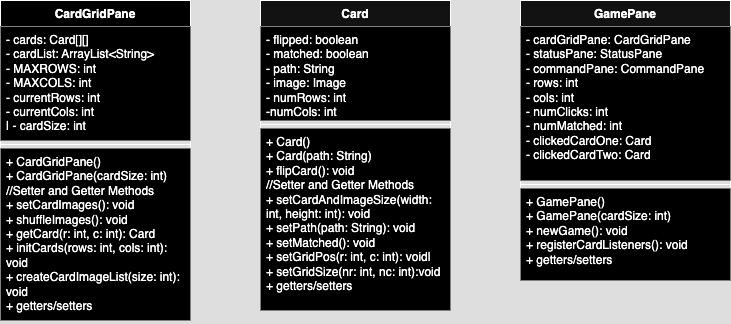

The diagram above was exported from draw.io. Its source (the exported page's mxGraphModel, read from the mxfile embedded in the PNG):
<mxGraphModel dx="1484" dy="805" grid="1" gridSize="10" guides="1" tooltips="1" connect="1" arrows="1" fold="1" page="1" pageScale="1" pageWidth="850" pageHeight="1100" math="0" shadow="0">
  <root>
    <mxCell id="0" />
    <mxCell id="1" parent="0" />
    <mxCell id="DIIczVV3Tf-sPHe8iGSU-2" value="Card" style="swimlane;fontStyle=1;align=center;verticalAlign=top;childLayout=stackLayout;horizontal=1;startSize=26;horizontalStack=0;resizeParent=1;resizeParentMax=0;resizeLast=0;collapsible=1;marginBottom=0;whiteSpace=wrap;html=1;" parent="1" vertex="1">
      <mxGeometry x="350" y="290" width="190" height="310" as="geometry" />
    </mxCell>
    <mxCell id="DIIczVV3Tf-sPHe8iGSU-3" value="- flipped: boolean&lt;div&gt;- matched: boolean&lt;/div&gt;&lt;div&gt;- path: String&lt;/div&gt;&lt;div&gt;- image: Image&lt;/div&gt;&lt;div&gt;- numRows: int&lt;/div&gt;&lt;div&gt;-numCols: int&lt;/div&gt;" style="text;strokeColor=none;fillColor=light-dark(transparent,#000000);align=left;verticalAlign=top;spacingLeft=4;spacingRight=4;overflow=hidden;rotatable=0;points=[[0,0.5],[1,0.5]];portConstraint=eastwest;whiteSpace=wrap;html=1;" parent="DIIczVV3Tf-sPHe8iGSU-2" vertex="1">
      <mxGeometry y="26" width="190" height="94" as="geometry" />
    </mxCell>
    <mxCell id="DIIczVV3Tf-sPHe8iGSU-4" value="" style="line;strokeWidth=1;fillColor=none;align=left;verticalAlign=middle;spacingTop=-1;spacingLeft=3;spacingRight=3;rotatable=0;labelPosition=right;points=[];portConstraint=eastwest;strokeColor=inherit;" parent="DIIczVV3Tf-sPHe8iGSU-2" vertex="1">
      <mxGeometry y="120" width="190" height="8" as="geometry" />
    </mxCell>
    <mxCell id="DIIczVV3Tf-sPHe8iGSU-5" value="+ Card()&lt;div&gt;&lt;div&gt;+ Card(path: String)&amp;nbsp;&lt;/div&gt;&lt;div&gt;+ flipCard(): void&lt;/div&gt;&lt;div&gt;//Setter and Getter Methods&lt;/div&gt;&lt;div&gt;+ setCardAndImageSize(width: int, height: int): void&lt;/div&gt;&lt;div&gt;+ setPath(path: String): void&amp;nbsp; &amp;nbsp; &amp;nbsp;&amp;nbsp;&lt;/div&gt;&lt;div&gt;+ setMatched(): void&amp;nbsp; &amp;nbsp; &amp;nbsp; &amp;nbsp; &amp;nbsp; &amp;nbsp; &amp;nbsp;&amp;nbsp;&lt;/div&gt;&lt;div&gt;+ setGridPos(r: int, c: int): void|&lt;/div&gt;&lt;div&gt;+ setGridSize(nr: int, nc: int):void&amp;nbsp;&lt;/div&gt;&lt;div&gt;+ getters/setters&lt;/div&gt;&lt;/div&gt;" style="text;strokeColor=none;fillColor=light-dark(transparent,#000000);align=left;verticalAlign=top;spacingLeft=4;spacingRight=4;overflow=hidden;rotatable=0;points=[[0,0.5],[1,0.5]];portConstraint=eastwest;whiteSpace=wrap;html=1;" parent="DIIczVV3Tf-sPHe8iGSU-2" vertex="1">
      <mxGeometry y="128" width="190" height="182" as="geometry" />
    </mxCell>
    <mxCell id="mVQ5e4_w0JbRCF8H1uFi-7" value="CardGridPane" style="swimlane;fontStyle=1;align=center;verticalAlign=top;childLayout=stackLayout;horizontal=1;startSize=26;horizontalStack=0;resizeParent=1;resizeParentMax=0;resizeLast=0;collapsible=1;marginBottom=0;whiteSpace=wrap;html=1;fillColor=light-dark(#FFFFFF,#000000);" parent="1" vertex="1">
      <mxGeometry x="90" y="290" width="190" height="320" as="geometry" />
    </mxCell>
    <mxCell id="mVQ5e4_w0JbRCF8H1uFi-8" value="&lt;div&gt;- cards: Card[][]&amp;nbsp; &amp;nbsp; &amp;nbsp; &amp;nbsp; &amp;nbsp; &amp;nbsp;&amp;nbsp;&lt;/div&gt;&lt;div&gt;- cardList: ArrayList&amp;lt;String&amp;gt;&lt;span style=&quot;background-color: transparent; color: light-dark(rgb(0, 0, 0), rgb(255, 255, 255));&quot;&gt;&amp;nbsp; &amp;nbsp; &amp;nbsp; &amp;nbsp;&amp;nbsp;&lt;/span&gt;&lt;/div&gt;&lt;div&gt;&lt;span style=&quot;background-color: transparent; color: light-dark(rgb(0, 0, 0), rgb(255, 255, 255));&quot;&gt;- MAXROWS: int&amp;nbsp; &amp;nbsp; &amp;nbsp; &amp;nbsp; &amp;nbsp; &amp;nbsp; &amp;nbsp; &amp;nbsp;&lt;/span&gt;&lt;/div&gt;&lt;div&gt;- MAXCOLS: int&amp;nbsp; &amp;nbsp; &amp;nbsp; &amp;nbsp; &amp;nbsp; &amp;nbsp; &amp;nbsp; &amp;nbsp;&lt;/div&gt;&lt;div&gt;- currentRows: int&amp;nbsp; &amp;nbsp; &amp;nbsp; &amp;nbsp; &amp;nbsp; &amp;nbsp;&lt;/div&gt;&lt;div&gt;- currentCols: int&amp;nbsp; &amp;nbsp; &amp;nbsp; &amp;nbsp; &amp;nbsp; &amp;nbsp;&lt;/div&gt;&lt;div&gt;| - cardSize: int&amp;nbsp; &amp;nbsp;&lt;/div&gt;" style="text;strokeColor=none;fillColor=light-dark(transparent,#000000);align=left;verticalAlign=top;spacingLeft=4;spacingRight=4;overflow=hidden;rotatable=0;points=[[0,0.5],[1,0.5]];portConstraint=eastwest;whiteSpace=wrap;html=1;" parent="mVQ5e4_w0JbRCF8H1uFi-7" vertex="1">
      <mxGeometry y="26" width="190" height="114" as="geometry" />
    </mxCell>
    <mxCell id="mVQ5e4_w0JbRCF8H1uFi-9" value="" style="line;strokeWidth=1;fillColor=none;align=left;verticalAlign=middle;spacingTop=-1;spacingLeft=3;spacingRight=3;rotatable=0;labelPosition=right;points=[];portConstraint=eastwest;strokeColor=inherit;" parent="mVQ5e4_w0JbRCF8H1uFi-7" vertex="1">
      <mxGeometry y="140" width="190" height="8" as="geometry" />
    </mxCell>
    <mxCell id="mVQ5e4_w0JbRCF8H1uFi-10" value="&lt;div&gt;+ CardGridPane()&amp;nbsp; &amp;nbsp; &amp;nbsp; &amp;nbsp; &amp;nbsp; &amp;nbsp; &amp;nbsp;&lt;/div&gt;&lt;div&gt;+ CardGridPane(cardSize: int)&lt;/div&gt;&lt;div&gt;//Setter and Getter Methods&lt;/div&gt;&lt;div&gt;+ setCardImages(): void&amp;nbsp; &amp;nbsp; &amp;nbsp;&amp;nbsp;&lt;/div&gt;&lt;div&gt;+ shuffleImages(): void&amp;nbsp; &amp;nbsp; &amp;nbsp;&amp;nbsp;&lt;/div&gt;&lt;div&gt;+ getCard(r: int, c: int): Card&amp;nbsp;&lt;/div&gt;&lt;div&gt;+ initCards(rows: int, cols: int): void&amp;nbsp;&lt;/div&gt;&lt;div&gt;+ createCardImageList(size: int): void&amp;nbsp;&lt;/div&gt;&lt;div&gt;+ getters/setters&amp;nbsp;&lt;/div&gt;" style="text;strokeColor=none;fillColor=light-dark(transparent,#000000);align=left;verticalAlign=top;spacingLeft=4;spacingRight=4;overflow=hidden;rotatable=0;points=[[0,0.5],[1,0.5]];portConstraint=eastwest;whiteSpace=wrap;html=1;" parent="mVQ5e4_w0JbRCF8H1uFi-7" vertex="1">
      <mxGeometry y="148" width="190" height="172" as="geometry" />
    </mxCell>
    <mxCell id="mVQ5e4_w0JbRCF8H1uFi-11" value="GamePane" style="swimlane;fontStyle=1;align=center;verticalAlign=top;childLayout=stackLayout;horizontal=1;startSize=26;horizontalStack=0;resizeParent=1;resizeParentMax=0;resizeLast=0;collapsible=1;marginBottom=0;whiteSpace=wrap;html=1;" parent="1" vertex="1">
      <mxGeometry x="610" y="290" width="210" height="280" as="geometry" />
    </mxCell>
    <mxCell id="mVQ5e4_w0JbRCF8H1uFi-12" value="&lt;div&gt;- cardGridPane: CardGridPane&lt;/div&gt;&lt;div&gt;- statusPane: StatusPane&amp;nbsp; &amp;nbsp; &amp;nbsp;&lt;/div&gt;&lt;div&gt;- commandPane: CommandPane&amp;nbsp;&amp;nbsp;&lt;/div&gt;&lt;div&gt;- rows: int&amp;nbsp; &amp;nbsp; &amp;nbsp; &amp;nbsp; &amp;nbsp; &amp;nbsp; &amp;nbsp; &amp;nbsp; &amp;nbsp;&lt;/div&gt;&lt;div&gt;- cols: int&amp;nbsp; &amp;nbsp; &amp;nbsp; &amp;nbsp; &amp;nbsp; &amp;nbsp; &amp;nbsp; &amp;nbsp;&amp;nbsp;&lt;/div&gt;&lt;div&gt;- numClicks: int&amp;nbsp; &amp;nbsp; &amp;nbsp; &amp;nbsp; &amp;nbsp; &amp;nbsp;&amp;nbsp;&lt;/div&gt;&lt;div&gt;- numMatched: int&amp;nbsp; &amp;nbsp; &amp;nbsp; &amp;nbsp; &amp;nbsp; &amp;nbsp;&amp;nbsp;&lt;/div&gt;&lt;div&gt;- clickedCardOne: Card&amp;nbsp; &amp;nbsp; &amp;nbsp; &amp;nbsp;&lt;/div&gt;&lt;div&gt;- clickedCardTwo: Card&amp;nbsp;&lt;/div&gt;" style="text;strokeColor=none;fillColor=light-dark(transparent,#000000);align=left;verticalAlign=top;spacingLeft=4;spacingRight=4;overflow=hidden;rotatable=0;points=[[0,0.5],[1,0.5]];portConstraint=eastwest;whiteSpace=wrap;html=1;" parent="mVQ5e4_w0JbRCF8H1uFi-11" vertex="1">
      <mxGeometry y="26" width="210" height="154" as="geometry" />
    </mxCell>
    <mxCell id="mVQ5e4_w0JbRCF8H1uFi-13" value="" style="line;strokeWidth=1;fillColor=none;align=left;verticalAlign=middle;spacingTop=-1;spacingLeft=3;spacingRight=3;rotatable=0;labelPosition=right;points=[];portConstraint=eastwest;strokeColor=inherit;" parent="mVQ5e4_w0JbRCF8H1uFi-11" vertex="1">
      <mxGeometry y="180" width="210" height="8" as="geometry" />
    </mxCell>
    <mxCell id="mVQ5e4_w0JbRCF8H1uFi-14" value="&lt;div&gt;+ GamePane()&amp;nbsp; &amp;nbsp; &amp;nbsp; &amp;nbsp; &amp;nbsp; &amp;nbsp; &amp;nbsp;&amp;nbsp;&lt;/div&gt;&lt;div&gt;+ GamePane(cardSize: int)&amp;nbsp;&amp;nbsp;&lt;/div&gt;&lt;div&gt;+ newGame(): void&amp;nbsp; &amp;nbsp; &amp;nbsp; &amp;nbsp; &amp;nbsp; &amp;nbsp;&lt;/div&gt;&lt;div&gt;+ registerCardListeners(): void&amp;nbsp;&lt;/div&gt;&lt;div&gt;+ getters/setters&amp;nbsp; &amp;nbsp;&amp;nbsp;&lt;/div&gt;" style="text;strokeColor=none;fillColor=light-dark(transparent,#000000);align=left;verticalAlign=top;spacingLeft=4;spacingRight=4;overflow=hidden;rotatable=0;points=[[0,0.5],[1,0.5]];portConstraint=eastwest;whiteSpace=wrap;html=1;" parent="mVQ5e4_w0JbRCF8H1uFi-11" vertex="1">
      <mxGeometry y="188" width="210" height="92" as="geometry" />
    </mxCell>
  </root>
</mxGraphModel>